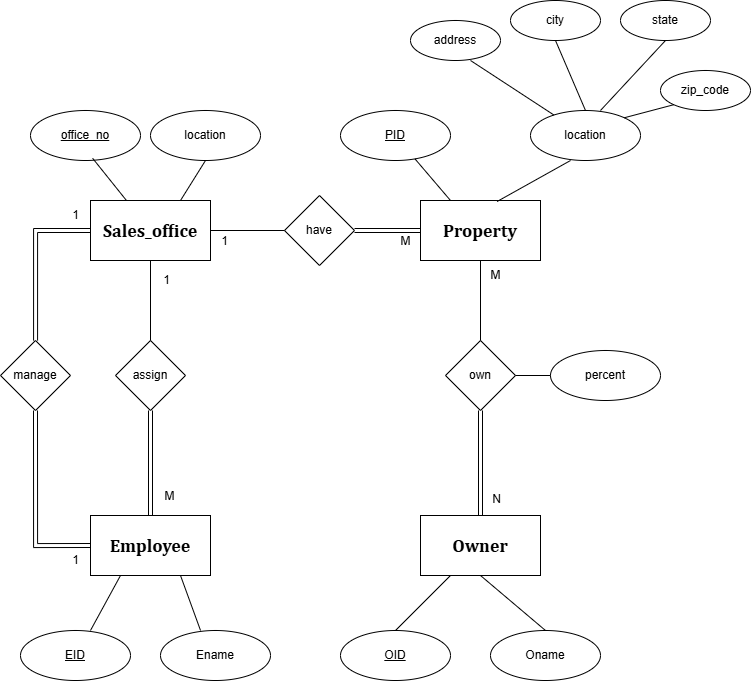

The diagram above was exported from draw.io. Its source (the exported page's mxGraphModel, read from the mxfile embedded in the PNG):
<mxGraphModel dx="1126" dy="902" grid="1" gridSize="10" guides="1" tooltips="1" connect="1" arrows="1" fold="1" page="1" pageScale="1" pageWidth="827" pageHeight="1169" math="0" shadow="0">
  <root>
    <mxCell id="0" />
    <mxCell id="1" parent="0" />
    <mxCell id="L2OEP9M3GkZGfEH4eCGE-30" style="edgeStyle=orthogonalEdgeStyle;shape=link;rounded=0;orthogonalLoop=1;jettySize=auto;html=1;exitX=0;exitY=0.5;exitDx=0;exitDy=0;" edge="1" parent="1" source="L2OEP9M3GkZGfEH4eCGE-2" target="L2OEP9M3GkZGfEH4eCGE-27">
      <mxGeometry relative="1" as="geometry" />
    </mxCell>
    <mxCell id="L2OEP9M3GkZGfEH4eCGE-2" value="&lt;font face=&quot;Cambria, serif&quot;&gt;&lt;span style=&quot;font-size: 18px;&quot;&gt;&lt;b&gt;Sales_office&lt;/b&gt;&lt;/span&gt;&lt;/font&gt;" style="rounded=0;whiteSpace=wrap;html=1;" vertex="1" parent="1">
      <mxGeometry x="150" y="240" width="120" height="60" as="geometry" />
    </mxCell>
    <mxCell id="L2OEP9M3GkZGfEH4eCGE-3" value="&lt;u&gt;office_no&lt;/u&gt;" style="ellipse;whiteSpace=wrap;html=1;" vertex="1" parent="1">
      <mxGeometry x="90" y="150" width="110" height="50" as="geometry" />
    </mxCell>
    <mxCell id="L2OEP9M3GkZGfEH4eCGE-4" value="location" style="ellipse;whiteSpace=wrap;html=1;" vertex="1" parent="1">
      <mxGeometry x="210" y="150" width="110" height="50" as="geometry" />
    </mxCell>
    <mxCell id="L2OEP9M3GkZGfEH4eCGE-5" value="" style="endArrow=none;html=1;rounded=0;entryX=0.565;entryY=0.956;entryDx=0;entryDy=0;entryPerimeter=0;" edge="1" parent="1" source="L2OEP9M3GkZGfEH4eCGE-2" target="L2OEP9M3GkZGfEH4eCGE-3">
      <mxGeometry width="50" height="50" relative="1" as="geometry">
        <mxPoint x="190" y="370" as="sourcePoint" />
        <mxPoint x="240" y="320" as="targetPoint" />
      </mxGeometry>
    </mxCell>
    <mxCell id="L2OEP9M3GkZGfEH4eCGE-6" value="" style="endArrow=none;html=1;rounded=0;entryX=0.5;entryY=1;entryDx=0;entryDy=0;exitX=0.75;exitY=0;exitDx=0;exitDy=0;" edge="1" parent="1" source="L2OEP9M3GkZGfEH4eCGE-2" target="L2OEP9M3GkZGfEH4eCGE-4">
      <mxGeometry width="50" height="50" relative="1" as="geometry">
        <mxPoint x="190" y="370" as="sourcePoint" />
        <mxPoint x="240" y="320" as="targetPoint" />
      </mxGeometry>
    </mxCell>
    <mxCell id="L2OEP9M3GkZGfEH4eCGE-29" style="edgeStyle=orthogonalEdgeStyle;shape=link;rounded=0;orthogonalLoop=1;jettySize=auto;html=1;exitX=0;exitY=0.5;exitDx=0;exitDy=0;entryX=0.5;entryY=1;entryDx=0;entryDy=0;" edge="1" parent="1" source="L2OEP9M3GkZGfEH4eCGE-7" target="L2OEP9M3GkZGfEH4eCGE-27">
      <mxGeometry relative="1" as="geometry" />
    </mxCell>
    <mxCell id="L2OEP9M3GkZGfEH4eCGE-7" value="&lt;font face=&quot;Cambria, serif&quot;&gt;&lt;span style=&quot;font-size: 18px;&quot;&gt;&lt;b&gt;Employee&lt;/b&gt;&lt;/span&gt;&lt;/font&gt;" style="rounded=0;whiteSpace=wrap;html=1;" vertex="1" parent="1">
      <mxGeometry x="150" y="555" width="120" height="60" as="geometry" />
    </mxCell>
    <mxCell id="L2OEP9M3GkZGfEH4eCGE-8" value="Ename" style="ellipse;whiteSpace=wrap;html=1;" vertex="1" parent="1">
      <mxGeometry x="220" y="670" width="110" height="50" as="geometry" />
    </mxCell>
    <mxCell id="L2OEP9M3GkZGfEH4eCGE-9" value="&lt;u&gt;EID&lt;/u&gt;" style="ellipse;whiteSpace=wrap;html=1;" vertex="1" parent="1">
      <mxGeometry x="80" y="670" width="110" height="50" as="geometry" />
    </mxCell>
    <mxCell id="L2OEP9M3GkZGfEH4eCGE-13" value="" style="endArrow=none;html=1;rounded=0;exitX=0.25;exitY=1;exitDx=0;exitDy=0;entryX=0.636;entryY=0;entryDx=0;entryDy=0;entryPerimeter=0;" edge="1" parent="1" source="L2OEP9M3GkZGfEH4eCGE-7" target="L2OEP9M3GkZGfEH4eCGE-9">
      <mxGeometry width="50" height="50" relative="1" as="geometry">
        <mxPoint x="200" y="490" as="sourcePoint" />
        <mxPoint x="250" y="440" as="targetPoint" />
      </mxGeometry>
    </mxCell>
    <mxCell id="L2OEP9M3GkZGfEH4eCGE-14" value="" style="endArrow=none;html=1;rounded=0;entryX=0.364;entryY=0;entryDx=0;entryDy=0;entryPerimeter=0;exitX=0.75;exitY=1;exitDx=0;exitDy=0;" edge="1" parent="1" source="L2OEP9M3GkZGfEH4eCGE-7" target="L2OEP9M3GkZGfEH4eCGE-8">
      <mxGeometry width="50" height="50" relative="1" as="geometry">
        <mxPoint x="200" y="490" as="sourcePoint" />
        <mxPoint x="250" y="440" as="targetPoint" />
      </mxGeometry>
    </mxCell>
    <mxCell id="L2OEP9M3GkZGfEH4eCGE-24" style="edgeStyle=orthogonalEdgeStyle;shape=link;rounded=0;orthogonalLoop=1;jettySize=auto;html=1;exitX=0.5;exitY=1;exitDx=0;exitDy=0;entryX=0.5;entryY=0;entryDx=0;entryDy=0;" edge="1" parent="1" source="L2OEP9M3GkZGfEH4eCGE-15" target="L2OEP9M3GkZGfEH4eCGE-7">
      <mxGeometry relative="1" as="geometry" />
    </mxCell>
    <mxCell id="L2OEP9M3GkZGfEH4eCGE-15" value="assign" style="rhombus;whiteSpace=wrap;html=1;" vertex="1" parent="1">
      <mxGeometry x="175" y="380" width="70" height="70" as="geometry" />
    </mxCell>
    <mxCell id="L2OEP9M3GkZGfEH4eCGE-16" value="" style="endArrow=none;html=1;rounded=0;entryX=0.5;entryY=1;entryDx=0;entryDy=0;exitX=0.5;exitY=0;exitDx=0;exitDy=0;" edge="1" parent="1" source="L2OEP9M3GkZGfEH4eCGE-15" target="L2OEP9M3GkZGfEH4eCGE-2">
      <mxGeometry width="50" height="50" relative="1" as="geometry">
        <mxPoint x="200" y="490" as="sourcePoint" />
        <mxPoint x="250" y="440" as="targetPoint" />
      </mxGeometry>
    </mxCell>
    <mxCell id="L2OEP9M3GkZGfEH4eCGE-25" value="M" style="text;html=1;align=center;verticalAlign=middle;resizable=0;points=[];autosize=1;strokeColor=none;fillColor=none;" vertex="1" parent="1">
      <mxGeometry x="214" y="521" width="30" height="30" as="geometry" />
    </mxCell>
    <mxCell id="L2OEP9M3GkZGfEH4eCGE-26" value="1" style="text;html=1;align=center;verticalAlign=middle;resizable=0;points=[];autosize=1;strokeColor=none;fillColor=none;" vertex="1" parent="1">
      <mxGeometry x="211" y="305" width="30" height="30" as="geometry" />
    </mxCell>
    <mxCell id="L2OEP9M3GkZGfEH4eCGE-27" value="manage" style="rhombus;whiteSpace=wrap;html=1;" vertex="1" parent="1">
      <mxGeometry x="60" y="380" width="70" height="70" as="geometry" />
    </mxCell>
    <mxCell id="L2OEP9M3GkZGfEH4eCGE-31" value="1" style="text;html=1;align=center;verticalAlign=middle;resizable=0;points=[];autosize=1;strokeColor=none;fillColor=none;" vertex="1" parent="1">
      <mxGeometry x="120" y="240" width="30" height="30" as="geometry" />
    </mxCell>
    <mxCell id="L2OEP9M3GkZGfEH4eCGE-32" value="1" style="text;html=1;align=center;verticalAlign=middle;resizable=0;points=[];autosize=1;strokeColor=none;fillColor=none;" vertex="1" parent="1">
      <mxGeometry x="120" y="585" width="30" height="30" as="geometry" />
    </mxCell>
    <mxCell id="L2OEP9M3GkZGfEH4eCGE-53" style="edgeStyle=orthogonalEdgeStyle;shape=link;rounded=0;orthogonalLoop=1;jettySize=auto;html=1;exitX=0;exitY=0.5;exitDx=0;exitDy=0;entryX=1;entryY=0.5;entryDx=0;entryDy=0;" edge="1" parent="1" source="L2OEP9M3GkZGfEH4eCGE-33" target="L2OEP9M3GkZGfEH4eCGE-51">
      <mxGeometry relative="1" as="geometry" />
    </mxCell>
    <mxCell id="L2OEP9M3GkZGfEH4eCGE-33" value="&lt;font face=&quot;Cambria, serif&quot;&gt;&lt;span style=&quot;font-size: 18px;&quot;&gt;&lt;b&gt;Property&lt;/b&gt;&lt;/span&gt;&lt;/font&gt;" style="rounded=0;whiteSpace=wrap;html=1;" vertex="1" parent="1">
      <mxGeometry x="480" y="240" width="120" height="60" as="geometry" />
    </mxCell>
    <mxCell id="L2OEP9M3GkZGfEH4eCGE-34" value="&lt;u&gt;PID&lt;/u&gt;" style="ellipse;whiteSpace=wrap;html=1;" vertex="1" parent="1">
      <mxGeometry x="400" y="150" width="110" height="50" as="geometry" />
    </mxCell>
    <mxCell id="L2OEP9M3GkZGfEH4eCGE-35" value="location" style="ellipse;whiteSpace=wrap;html=1;" vertex="1" parent="1">
      <mxGeometry x="590" y="150" width="110" height="50" as="geometry" />
    </mxCell>
    <mxCell id="L2OEP9M3GkZGfEH4eCGE-39" value="address" style="ellipse;whiteSpace=wrap;html=1;" vertex="1" parent="1">
      <mxGeometry x="470" y="60" width="90" height="40" as="geometry" />
    </mxCell>
    <mxCell id="L2OEP9M3GkZGfEH4eCGE-41" value="city" style="ellipse;whiteSpace=wrap;html=1;" vertex="1" parent="1">
      <mxGeometry x="570" y="40" width="90" height="40" as="geometry" />
    </mxCell>
    <mxCell id="L2OEP9M3GkZGfEH4eCGE-42" value="state" style="ellipse;whiteSpace=wrap;html=1;" vertex="1" parent="1">
      <mxGeometry x="680" y="40" width="90" height="40" as="geometry" />
    </mxCell>
    <mxCell id="L2OEP9M3GkZGfEH4eCGE-43" value="zip_code" style="ellipse;whiteSpace=wrap;html=1;" vertex="1" parent="1">
      <mxGeometry x="720" y="110" width="90" height="40" as="geometry" />
    </mxCell>
    <mxCell id="L2OEP9M3GkZGfEH4eCGE-44" value="" style="endArrow=none;html=1;rounded=0;exitX=0.25;exitY=0;exitDx=0;exitDy=0;" edge="1" parent="1" source="L2OEP9M3GkZGfEH4eCGE-33" target="L2OEP9M3GkZGfEH4eCGE-34">
      <mxGeometry width="50" height="50" relative="1" as="geometry">
        <mxPoint x="520" y="270" as="sourcePoint" />
        <mxPoint x="570" y="220" as="targetPoint" />
      </mxGeometry>
    </mxCell>
    <mxCell id="L2OEP9M3GkZGfEH4eCGE-45" value="" style="endArrow=none;html=1;rounded=0;exitX=0.364;exitY=1;exitDx=0;exitDy=0;exitPerimeter=0;entryX=0.638;entryY=0.017;entryDx=0;entryDy=0;entryPerimeter=0;" edge="1" parent="1" source="L2OEP9M3GkZGfEH4eCGE-35" target="L2OEP9M3GkZGfEH4eCGE-33">
      <mxGeometry width="50" height="50" relative="1" as="geometry">
        <mxPoint x="520" y="270" as="sourcePoint" />
        <mxPoint x="570" y="220" as="targetPoint" />
      </mxGeometry>
    </mxCell>
    <mxCell id="L2OEP9M3GkZGfEH4eCGE-46" value="" style="endArrow=none;html=1;rounded=0;entryX=0;entryY=1;entryDx=0;entryDy=0;exitX=1;exitY=0;exitDx=0;exitDy=0;" edge="1" parent="1" source="L2OEP9M3GkZGfEH4eCGE-35" target="L2OEP9M3GkZGfEH4eCGE-43">
      <mxGeometry width="50" height="50" relative="1" as="geometry">
        <mxPoint x="520" y="380" as="sourcePoint" />
        <mxPoint x="570" y="330" as="targetPoint" />
      </mxGeometry>
    </mxCell>
    <mxCell id="L2OEP9M3GkZGfEH4eCGE-48" value="" style="endArrow=none;html=1;rounded=0;entryX=0.5;entryY=1;entryDx=0;entryDy=0;exitX=0.636;exitY=0;exitDx=0;exitDy=0;exitPerimeter=0;" edge="1" parent="1" source="L2OEP9M3GkZGfEH4eCGE-35" target="L2OEP9M3GkZGfEH4eCGE-42">
      <mxGeometry width="50" height="50" relative="1" as="geometry">
        <mxPoint x="520" y="380" as="sourcePoint" />
        <mxPoint x="570" y="330" as="targetPoint" />
      </mxGeometry>
    </mxCell>
    <mxCell id="L2OEP9M3GkZGfEH4eCGE-49" value="" style="endArrow=none;html=1;rounded=0;entryX=0.5;entryY=1;entryDx=0;entryDy=0;exitX=0.5;exitY=0;exitDx=0;exitDy=0;" edge="1" parent="1" source="L2OEP9M3GkZGfEH4eCGE-35" target="L2OEP9M3GkZGfEH4eCGE-41">
      <mxGeometry width="50" height="50" relative="1" as="geometry">
        <mxPoint x="520" y="380" as="sourcePoint" />
        <mxPoint x="570" y="330" as="targetPoint" />
      </mxGeometry>
    </mxCell>
    <mxCell id="L2OEP9M3GkZGfEH4eCGE-50" value="" style="endArrow=none;html=1;rounded=0;entryX=0.667;entryY=1;entryDx=0;entryDy=0;entryPerimeter=0;" edge="1" parent="1" source="L2OEP9M3GkZGfEH4eCGE-35" target="L2OEP9M3GkZGfEH4eCGE-39">
      <mxGeometry width="50" height="50" relative="1" as="geometry">
        <mxPoint x="520" y="380" as="sourcePoint" />
        <mxPoint x="570" y="330" as="targetPoint" />
      </mxGeometry>
    </mxCell>
    <mxCell id="L2OEP9M3GkZGfEH4eCGE-51" value="have" style="rhombus;whiteSpace=wrap;html=1;" vertex="1" parent="1">
      <mxGeometry x="344" y="235" width="70" height="70" as="geometry" />
    </mxCell>
    <mxCell id="L2OEP9M3GkZGfEH4eCGE-52" value="" style="endArrow=none;html=1;rounded=0;entryX=0;entryY=0.5;entryDx=0;entryDy=0;exitX=1;exitY=0.5;exitDx=0;exitDy=0;" edge="1" parent="1" source="L2OEP9M3GkZGfEH4eCGE-2" target="L2OEP9M3GkZGfEH4eCGE-51">
      <mxGeometry width="50" height="50" relative="1" as="geometry">
        <mxPoint x="380" y="350" as="sourcePoint" />
        <mxPoint x="430" y="300" as="targetPoint" />
      </mxGeometry>
    </mxCell>
    <mxCell id="L2OEP9M3GkZGfEH4eCGE-54" value="1" style="text;html=1;align=center;verticalAlign=middle;resizable=0;points=[];autosize=1;strokeColor=none;fillColor=none;" vertex="1" parent="1">
      <mxGeometry x="269" y="266" width="30" height="30" as="geometry" />
    </mxCell>
    <mxCell id="L2OEP9M3GkZGfEH4eCGE-55" value="M" style="text;html=1;align=center;verticalAlign=middle;resizable=0;points=[];autosize=1;strokeColor=none;fillColor=none;" vertex="1" parent="1">
      <mxGeometry x="450" y="266" width="30" height="30" as="geometry" />
    </mxCell>
    <mxCell id="L2OEP9M3GkZGfEH4eCGE-56" value="&lt;font face=&quot;Cambria, serif&quot;&gt;&lt;span style=&quot;font-size: 18px;&quot;&gt;&lt;b&gt;Owner&lt;/b&gt;&lt;/span&gt;&lt;/font&gt;" style="rounded=0;whiteSpace=wrap;html=1;" vertex="1" parent="1">
      <mxGeometry x="480" y="555" width="120" height="60" as="geometry" />
    </mxCell>
    <mxCell id="L2OEP9M3GkZGfEH4eCGE-57" value="&lt;u&gt;OID&lt;/u&gt;" style="ellipse;whiteSpace=wrap;html=1;" vertex="1" parent="1">
      <mxGeometry x="400" y="670" width="110" height="50" as="geometry" />
    </mxCell>
    <mxCell id="L2OEP9M3GkZGfEH4eCGE-58" value="Oname" style="ellipse;whiteSpace=wrap;html=1;" vertex="1" parent="1">
      <mxGeometry x="550" y="670" width="110" height="50" as="geometry" />
    </mxCell>
    <mxCell id="L2OEP9M3GkZGfEH4eCGE-59" value="" style="endArrow=none;html=1;rounded=0;entryX=0.25;entryY=1;entryDx=0;entryDy=0;exitX=0.5;exitY=0;exitDx=0;exitDy=0;" edge="1" parent="1" source="L2OEP9M3GkZGfEH4eCGE-57" target="L2OEP9M3GkZGfEH4eCGE-56">
      <mxGeometry width="50" height="50" relative="1" as="geometry">
        <mxPoint x="380" y="530" as="sourcePoint" />
        <mxPoint x="430" y="480" as="targetPoint" />
      </mxGeometry>
    </mxCell>
    <mxCell id="L2OEP9M3GkZGfEH4eCGE-60" value="" style="endArrow=none;html=1;rounded=0;entryX=0.5;entryY=0;entryDx=0;entryDy=0;exitX=0.5;exitY=1;exitDx=0;exitDy=0;" edge="1" parent="1" source="L2OEP9M3GkZGfEH4eCGE-56" target="L2OEP9M3GkZGfEH4eCGE-58">
      <mxGeometry width="50" height="50" relative="1" as="geometry">
        <mxPoint x="380" y="530" as="sourcePoint" />
        <mxPoint x="430" y="480" as="targetPoint" />
      </mxGeometry>
    </mxCell>
    <mxCell id="L2OEP9M3GkZGfEH4eCGE-63" style="edgeStyle=orthogonalEdgeStyle;shape=link;rounded=0;orthogonalLoop=1;jettySize=auto;html=1;exitX=0.5;exitY=1;exitDx=0;exitDy=0;" edge="1" parent="1" source="L2OEP9M3GkZGfEH4eCGE-62" target="L2OEP9M3GkZGfEH4eCGE-56">
      <mxGeometry relative="1" as="geometry" />
    </mxCell>
    <mxCell id="L2OEP9M3GkZGfEH4eCGE-62" value="own" style="rhombus;whiteSpace=wrap;html=1;" vertex="1" parent="1">
      <mxGeometry x="505" y="380" width="70" height="70" as="geometry" />
    </mxCell>
    <mxCell id="L2OEP9M3GkZGfEH4eCGE-64" value="" style="endArrow=none;html=1;rounded=0;entryX=0.5;entryY=1;entryDx=0;entryDy=0;exitX=0.5;exitY=0;exitDx=0;exitDy=0;" edge="1" parent="1" source="L2OEP9M3GkZGfEH4eCGE-62" target="L2OEP9M3GkZGfEH4eCGE-33">
      <mxGeometry width="50" height="50" relative="1" as="geometry">
        <mxPoint x="380" y="530" as="sourcePoint" />
        <mxPoint x="430" y="480" as="targetPoint" />
      </mxGeometry>
    </mxCell>
    <mxCell id="L2OEP9M3GkZGfEH4eCGE-65" value="percent" style="ellipse;whiteSpace=wrap;html=1;" vertex="1" parent="1">
      <mxGeometry x="610" y="390" width="110" height="50" as="geometry" />
    </mxCell>
    <mxCell id="L2OEP9M3GkZGfEH4eCGE-66" value="" style="endArrow=none;html=1;rounded=0;entryX=0;entryY=0.5;entryDx=0;entryDy=0;exitX=1;exitY=0.5;exitDx=0;exitDy=0;" edge="1" parent="1" source="L2OEP9M3GkZGfEH4eCGE-62" target="L2OEP9M3GkZGfEH4eCGE-65">
      <mxGeometry width="50" height="50" relative="1" as="geometry">
        <mxPoint x="400" y="530" as="sourcePoint" />
        <mxPoint x="450" y="480" as="targetPoint" />
      </mxGeometry>
    </mxCell>
    <mxCell id="L2OEP9M3GkZGfEH4eCGE-67" value="M" style="text;html=1;align=center;verticalAlign=middle;resizable=0;points=[];autosize=1;strokeColor=none;fillColor=none;" vertex="1" parent="1">
      <mxGeometry x="540" y="300" width="30" height="30" as="geometry" />
    </mxCell>
    <mxCell id="L2OEP9M3GkZGfEH4eCGE-68" value="N" style="text;html=1;align=center;verticalAlign=middle;resizable=0;points=[];autosize=1;strokeColor=none;fillColor=none;" vertex="1" parent="1">
      <mxGeometry x="541" y="524" width="30" height="30" as="geometry" />
    </mxCell>
  </root>
</mxGraphModel>